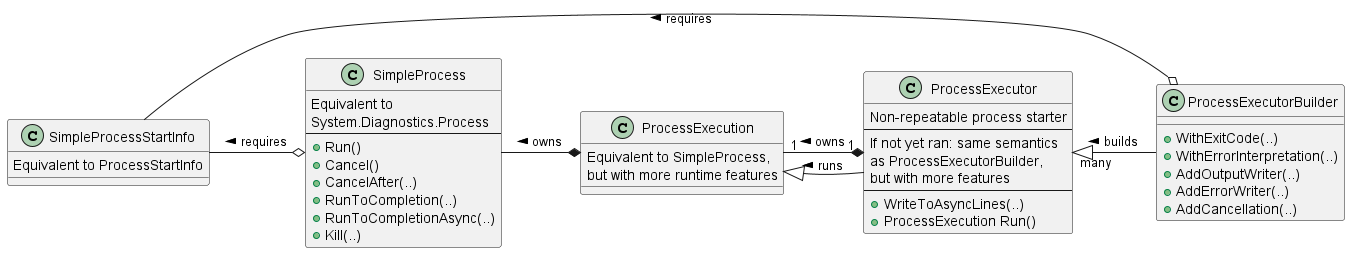

The diagram above was rendered by PlantUML. Its source (embedded in the PNG):
@startuml simplified-architecture

together {
    class SimpleProcessStartInfo {
        Equivalent to ProcessStartInfo
    }
    SimpleProcessStartInfo -[hidden]> SimpleProcess

    class SimpleProcess {
        Equivalent to 
        System.Diagnostics.Process
        --
        + Run()
        + Cancel()
        + CancelAfter(..)
        + RunToCompletion(..)
        + RunToCompletionAsync(..)
        + Kill(..)
    }
    SimpleProcess o- SimpleProcessStartInfo : requires >
}

class ProcessExecution {
    Equivalent to SimpleProcess,
    but with more runtime features
}
ProcessExecution <|- ProcessExecutor : runs <
ProcessExecution *- SimpleProcess : owns >

class ProcessExecutorBuilder {
    + WithExitCode(..)
    + WithErrorInterpretation(..)
    + AddOutputWriter(..)
    + AddErrorWriter(..)
    + AddCancellation(..)
}
ProcessExecutorBuilder o- SimpleProcessStartInfo : requires >

class ProcessExecutor {
    Non-repeatable process starter
    --
    If not yet ran: same semantics
    as ProcessExecutorBuilder,
    but with more features
    --
    + WriteToAsyncLines(..)
    + ProcessExecution Run()
}
ProcessExecutor "many" <|- ProcessExecutorBuilder : builds <
ProcessExecutor "1" *- "1" ProcessExecution : owns >

@enduml